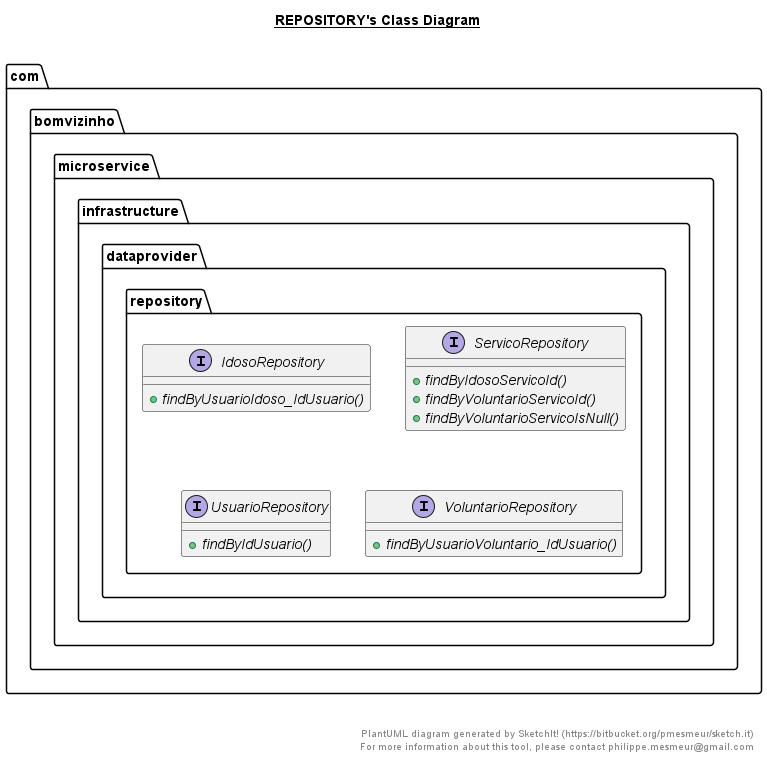

The diagram above was rendered by PlantUML. Its source (embedded in the PNG):
@startuml

title __REPOSITORY's Class Diagram__\n

  namespace com.bomvizinho.microservice {
    namespace infrastructure.dataprovider.repository {
      interface com.bomvizinho.microservice.infrastructure.dataprovider.repository.IdosoRepository {
          {abstract} + findByUsuarioIdoso_IdUsuario()
      }
    }
  }
  

  namespace com.bomvizinho.microservice {
    namespace infrastructure.dataprovider.repository {
      interface com.bomvizinho.microservice.infrastructure.dataprovider.repository.ServicoRepository {
          {abstract} + findByIdosoServicoId()
          {abstract} + findByVoluntarioServicoId()
          {abstract} + findByVoluntarioServicoIsNull()
      }
    }
  }
  

  namespace com.bomvizinho.microservice {
    namespace infrastructure.dataprovider.repository {
      interface com.bomvizinho.microservice.infrastructure.dataprovider.repository.UsuarioRepository {
          {abstract} + findByIdUsuario()
      }
    }
  }
  

  namespace com.bomvizinho.microservice {
    namespace infrastructure.dataprovider.repository {
      interface com.bomvizinho.microservice.infrastructure.dataprovider.repository.VoluntarioRepository {
          {abstract} + findByUsuarioVoluntario_IdUsuario()
      }
    }
  }
  



right footer


PlantUML diagram generated by SketchIt! (https://bitbucket.org/pmesmeur/sketch.it)
For more information about this tool, please contact philippe.mesmeur@gmail.com
endfooter

@enduml